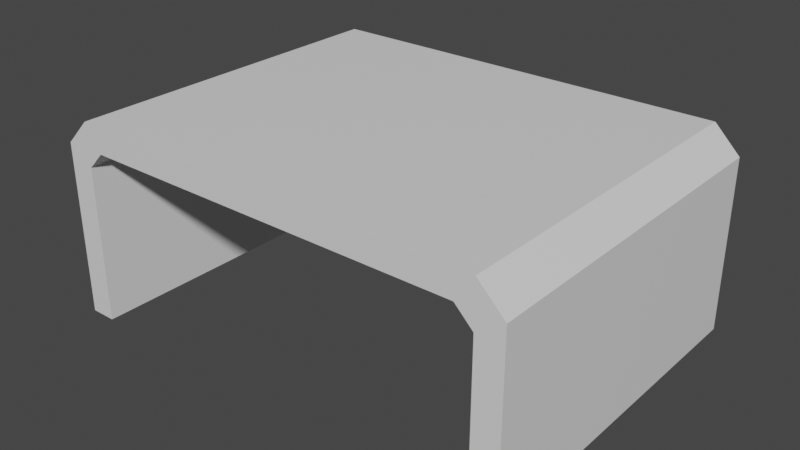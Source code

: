 # Source: TunnelBlock_A.blend  (saved by Blender 2.92.15; exported with 4.5.12 LTS)
import bpy
from mathutils import Matrix  # noqa: F401  (used for matrix-valued properties, if any)

bpy.ops.wm.read_factory_settings(use_empty=True)
scene = bpy.context.scene
scene.name = 'Scene'

# ---- collections
col_collection = bpy.data.collections.new('Collection'); scene.collection.children.link(col_collection)

# ---- materials (node trees are filled in below, after node groups)
mat_base = bpy.data.materials.new('Base')
mat_base.use_transparent_shadow = False

# ---- material node trees
mat_base.use_nodes = True; mat_base.node_tree.nodes.clear()
_N = mat_base.node_tree.nodes; _L = mat_base.node_tree.links
n0 = _N.new('ShaderNodeBsdfPrincipled'); n0.name = 'Principled BSDF'; n0.location = (10, 300)
n0.distribution = 'GGX'
n0.subsurface_method = 'BURLEY'
n0.inputs[3].default_value = 1.45
n0.inputs[27].default_value = (0.0, 0.0, 0.0, 1.0)
n0.inputs[28].default_value = 1.0
n1 = _N.new('ShaderNodeOutputMaterial'); n1.name = 'Material Output'; n1.location = (300, 300)
_L.new(n0.outputs[0], n1.inputs[0])
n1.is_active_output = True

# ---- world
world_world = bpy.data.worlds.new('World'); scene.world = world_world
world_world.use_nodes = True; world_world.node_tree.nodes.clear()
_N = world_world.node_tree.nodes; _L = world_world.node_tree.links
n0 = _N.new('ShaderNodeOutputWorld'); n0.name = 'World Output'; n0.location = (300, 300)
n1 = _N.new('ShaderNodeBackground'); n1.name = 'Background'; n1.location = (10, 300)
n1.inputs[0].default_value = (0.05088, 0.05088, 0.05088, 1.0)
_L.new(n1.outputs[0], n0.inputs[0])
n0.is_active_output = True
world_world.color = (0.05088, 0.05088, 0.05088)
world_world.use_sun_shadow = False
world_world.sun_shadow_jitter_overblur = 0.0

# ---- meshes
me_cube_001 = bpy.data.meshes.new('Cube.001')
me_cube_001.from_pydata([(-5.4, -1.0, 0.0), (-5.4, -1.0, 3.6), (-5.4, 7.0, 0.0), (-5.4, 7.0, 3.6), (-4.8, -1.0, 0.0), (-4.8, -1.0, 3.6), (-4.8, 7.0, 0.0), (-4.8, 7.0, 3.6), (4.8, -1.0, 0.0), (4.8, -1.0, 3.6), (4.8, 7.0, 0.0), (4.8, 7.0, 3.6), (5.4, -1.0, 0.0), (5.4, -1.0, 3.6), (5.4, 7.0, 0.0), (5.4, 7.0, 3.6), (-4.4, -1.0, 4.0), (-4.8, -1.0, 4.6), (-4.4, 7.0, 4.0), (-4.8, 7.0, 4.6), (4.4, -1.0, 4.0), (4.8, -1.0, 4.6), (4.4, 7.0, 4.0), (4.8, 7.0, 4.6), (-5.4, -1.0, 4.0), (-5.4, -1.0, 4.0), (-5.4, 7.0, 4.0), (-5.4, 7.0, 4.0), (5.4, -1.0, 4.0), (5.4, -1.0, 4.0), (5.4, 7.0, 4.0), (5.4, 7.0, 4.0), (4.4, -1.0, 4.0), (4.4, 7.0, 4.0), (5.4, -1.0, 4.0), (5.4, 7.0, 4.0), (-5.4, -1.0, 4.0), (-5.4, 7.0, 4.0), (-4.4, -1.0, 4.0), (-4.4, 7.0, 4.0)], [], [(0, 1, 3, 2), (2, 3, 7, 6), (6, 7, 5, 4), (4, 5, 1, 0), (2, 6, 4, 0), (3, 1, 36, 37), (8, 9, 11, 10), (10, 11, 15, 14), (14, 15, 13, 12), (12, 13, 9, 8), (10, 14, 12, 8), (13, 15, 35, 34), (17, 19, 27, 25), (18, 19, 23, 22), (21, 20, 28, 29), (20, 21, 17, 16), (18, 22, 20, 16), (23, 19, 17, 21), (24, 25, 27, 26), (18, 16, 24, 26), (19, 18, 26, 27), (16, 17, 25, 24), (30, 31, 29, 28), (20, 22, 30, 28), (23, 21, 29, 31), (22, 23, 31, 30), (35, 33, 32, 34), (11, 9, 32, 33), (9, 13, 34, 32), (15, 11, 33, 35), (39, 37, 36, 38), (1, 5, 38, 36), (7, 3, 37, 39), (5, 7, 39, 38)])
_uv = me_cube_001.uv_layers.new(name='UVMap')
_uv.uv.foreach_set('vector', [1.5, 1.136, 1.5, 1.464, 0.5, 1.464, 0.5, 1.136, 0.5, -0.4091, 0.8273, -0.4091, 0.8273, -0.3545, 0.5, -0.3545, 1.5, 0.1182, 1.5, 0.4455, 0.5, 0.4455, 0.5, 0.1182, 0.5, -0.4636, 0.8273, -0.4636, 0.8273, -0.4091, 0.5, -0.4091, 0.5, -0.1182, 0.5, -0.1727, 1.5, -0.1727, 1.5, -0.1182, 0.5, 1.464, 1.5, 1.464, 1.5, 1.5, 0.5, 1.5, 1.5, 0.4455, 1.5, 0.7727, 0.5, 0.7727, 0.5, 0.4455, 0.8636, -0.4636, 1.191, -0.4636, 1.191, -0.4091, 0.8636, -0.4091, 1.5, 0.7727, 1.5, 1.1, 0.5, 1.1, 0.5, 0.7727, 0.8636, -0.4091, 1.191, -0.4091, 1.191, -0.3545, 0.8636, -0.3545, 0.5, -0.06364, 0.5, -0.1182, 1.5, -0.1182, 1.5, -0.06364, 0.5, 1.1, 1.5, 1.1, 1.5, 1.136, 0.5, 1.136, 0.5, -0.4091, -0.5, -0.4091, -0.5, -0.4636, 0.5, -0.4636, 0.5909, -0.2273, 0.5545, -0.2818, 1.427, -0.2818, 1.391, -0.2273, 0.5545, -0.2273, 0.5909, -0.1727, 0.5, -0.1727, 0.5, -0.1727, 0.5909, -0.1727, 0.5545, -0.2273, 1.427, -0.2273, 1.391, -0.1727, -0.5, 1.409, -0.5, 0.6091, 0.5, 0.6091, 0.5, 1.409, -0.5, 0.4636, -0.5, -0.4091, 0.5, -0.4091, 0.5, 0.4636, 0.5, 0.7727, 0.5, 0.7727, 0.5, 0.7727, 0.5, 0.7727, -0.5, 1.409, 0.5, 1.409, 0.5, 1.5, -0.5, 1.5, 0.5545, -0.2818, 0.5909, -0.2273, 0.5, -0.2273, 0.5, -0.2273, 1.391, -0.1727, 1.427, -0.2273, 1.482, -0.1727, 1.482, -0.1727, 0.5, 0.7727, 0.5, 0.7727, 0.5, 0.7727, 0.5, 0.7727, 0.5, 0.6091, -0.5, 0.6091, -0.5, 0.5182, 0.5, 0.5182, -0.5, 0.4636, 0.5, 0.4636, 0.5, 0.5182, -0.5, 0.5182, 1.391, -0.2273, 1.427, -0.2818, 1.482, -0.2273, 1.482, -0.2273, 0.5, 0.1182, 0.5, 0.02727, 1.5, 0.02727, 1.5, 0.1182, 0.5, -0.3182, 1.5, -0.3182, 1.5, -0.2818, 0.5, -0.2818, 1.191, -0.3545, 1.191, -0.4091, 1.227, -0.4091, 1.227, -0.3182, 1.191, -0.4091, 1.191, -0.4636, 1.227, -0.5, 1.227, -0.4091, 0.5, 0.02727, 0.5, -0.06364, 1.5, -0.06364, 1.5, 0.02727, 0.8273, -0.4091, 0.8273, -0.4636, 0.8636, -0.5, 0.8636, -0.4091, 0.8273, -0.3545, 0.8273, -0.4091, 0.8636, -0.4091, 0.8636, -0.3182, 0.5, -0.4636, -0.5, -0.4636, -0.5, -0.5, 0.5, -0.5])
me_cube_001.materials.append(mat_base)
me_cube_001.use_remesh_fix_poles = True
me_cube_001.use_remesh_preserve_attributes = False
me_cube_001.use_mirror_vertex_groups = False
me_cube_001.update()

# ---- objects
ob_cube = bpy.data.objects.new('Cube', me_cube_001)

# ---- transforms, parenting, visibility, modifiers, constraints
ob_cube.location = (0.0, 0.0, 0.0)
ob_cube.lineart.crease_threshold = 0.0

# ---- collection membership
col_collection.objects.link(ob_cube)

# ---- scene / render settings (as saved in the file)
scene.frame_start = 1; scene.frame_end = 250; scene.frame_set(1)
scene.render.engine = 'BLENDER_EEVEE_NEXT'
scene.cycles.use_denoising = False
scene.cycles.samples = 128
scene.cycles.sampling_pattern = 'TABULATED_SOBOL'
scene.cycles.use_adaptive_sampling = False
scene.cycles.use_light_tree = False
scene.view_settings.view_transform = 'Filmic'
bpy.context.view_layer.update()

# ---- added for rendering (the .blend has no active camera and no usable light): camera, sun
cam_auto = bpy.data.cameras.new('AutoCamera')
cam_auto.lens = 50.0
cam_auto.sensor_width = 36.0
cam_auto.clip_end = 1000.0
ob_auto_camera = bpy.data.objects.new('AutoCamera', cam_auto)
scene.collection.objects.link(ob_auto_camera)
ob_auto_camera.location = (13.1434, -12.7721, 12.8147)
ob_auto_camera.rotation_euler = (1.09748, -7.21219e-08, 0.694738)
scene.camera = ob_auto_camera
light_auto_sun = bpy.data.lights.new('AutoSun', 'SUN')
light_auto_sun.energy = 3.0
light_auto_sun.angle = 0.0523599
ob_auto_sun = bpy.data.objects.new('AutoSun', light_auto_sun)
scene.collection.objects.link(ob_auto_sun)
ob_auto_sun.rotation_euler = (0.872665, 0.174533, 0.523599)
bpy.context.view_layer.update()
